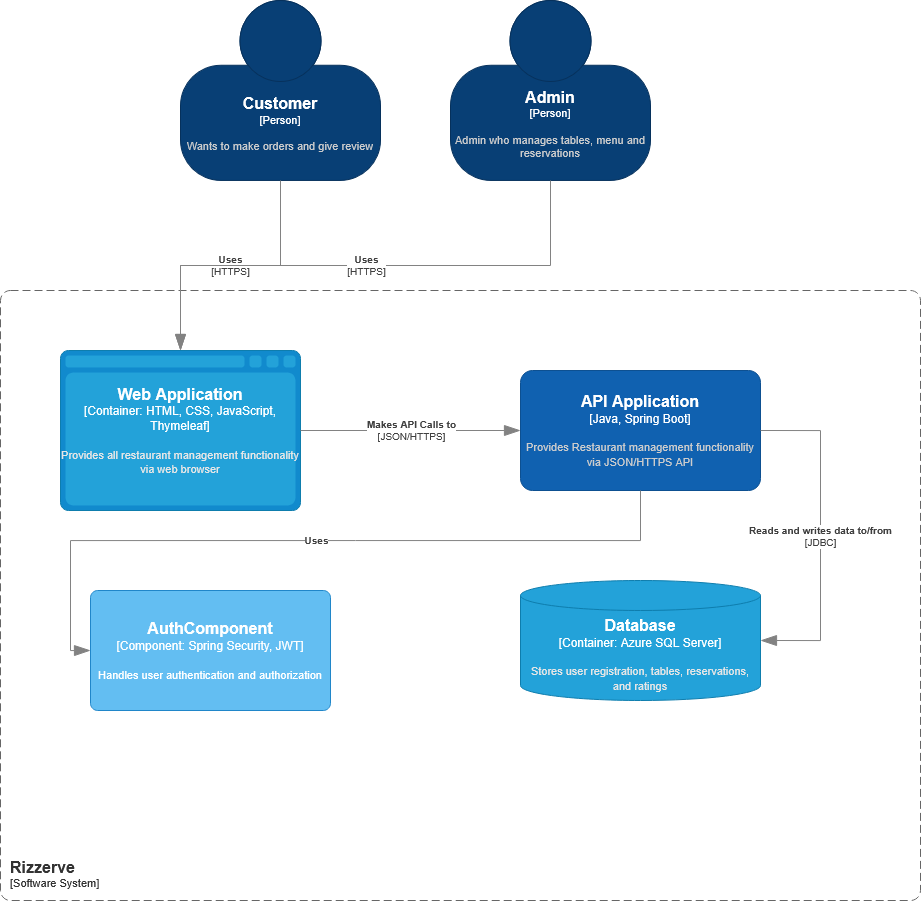

The diagram above was exported from draw.io. Its source (the exported page's mxGraphModel, read from the mxfile embedded in the PNG):
<mxGraphModel dx="1202" dy="971" grid="1" gridSize="10" guides="1" tooltips="1" connect="1" arrows="1" fold="1" page="0" pageScale="1" pageWidth="850" pageHeight="1100" math="0" shadow="0">
  <root>
    <mxCell id="0" />
    <mxCell id="1" parent="0" />
    <object placeholders="1" c4Name="Customer" c4Type="Person" c4Description="Wants to make orders and give review" label="&lt;font style=&quot;font-size: 16px&quot;&gt;&lt;b&gt;%c4Name%&lt;/b&gt;&lt;/font&gt;&lt;div&gt;[%c4Type%]&lt;/div&gt;&lt;br&gt;&lt;div&gt;&lt;font style=&quot;font-size: 11px&quot;&gt;&lt;font color=&quot;#cccccc&quot;&gt;%c4Description%&lt;/font&gt;&lt;/div&gt;" id="V42G9hkGZKfCpoHxZfFN-1">
      <mxCell style="html=1;fontSize=11;dashed=0;whiteSpace=wrap;fillColor=#083F75;strokeColor=#06315C;fontColor=#ffffff;shape=mxgraph.c4.person2;align=center;metaEdit=1;points=[[0.5,0,0],[1,0.5,0],[1,0.75,0],[0.75,1,0],[0.5,1,0],[0.25,1,0],[0,0.75,0],[0,0.5,0]];resizable=0;" parent="1" vertex="1">
        <mxGeometry x="330" y="380" width="200" height="180" as="geometry" />
      </mxCell>
    </object>
    <object placeholders="1" c4Name="Admin" c4Type="Person" c4Description="Admin who manages tables, menu and reservations" label="&lt;font style=&quot;font-size: 16px&quot;&gt;&lt;b&gt;%c4Name%&lt;/b&gt;&lt;/font&gt;&lt;div&gt;[%c4Type%]&lt;/div&gt;&lt;br&gt;&lt;div&gt;&lt;font style=&quot;font-size: 11px&quot;&gt;&lt;font color=&quot;#cccccc&quot;&gt;%c4Description%&lt;/font&gt;&lt;/div&gt;" id="V42G9hkGZKfCpoHxZfFN-2">
      <mxCell style="html=1;fontSize=11;dashed=0;whiteSpace=wrap;fillColor=#083F75;strokeColor=#06315C;fontColor=#ffffff;shape=mxgraph.c4.person2;align=center;metaEdit=1;points=[[0.5,0,0],[1,0.5,0],[1,0.75,0],[0.75,1,0],[0.5,1,0],[0.25,1,0],[0,0.75,0],[0,0.5,0]];resizable=0;" parent="1" vertex="1">
        <mxGeometry x="600" y="380" width="200" height="180" as="geometry" />
      </mxCell>
    </object>
    <object placeholders="1" c4Name="Rizzerve " c4Type="SystemScopeBoundary" c4Application="Software System" label="&lt;font style=&quot;font-size: 16px&quot;&gt;&lt;b&gt;&lt;div style=&quot;text-align: left&quot;&gt;%c4Name%&lt;/div&gt;&lt;/b&gt;&lt;/font&gt;&lt;div style=&quot;text-align: left&quot;&gt;[%c4Application%]&lt;/div&gt;" id="V42G9hkGZKfCpoHxZfFN-3">
      <mxCell style="rounded=1;fontSize=11;whiteSpace=wrap;html=1;dashed=1;arcSize=20;fillColor=none;strokeColor=#666666;fontColor=#333333;labelBackgroundColor=none;align=left;verticalAlign=bottom;labelBorderColor=none;spacingTop=0;spacing=10;dashPattern=8 4;metaEdit=1;rotatable=0;perimeter=rectanglePerimeter;noLabel=0;labelPadding=0;allowArrows=0;connectable=0;expand=0;recursiveResize=0;editable=1;pointerEvents=0;absoluteArcSize=1;points=[[0.25,0,0],[0.5,0,0],[0.75,0,0],[1,0.25,0],[1,0.5,0],[1,0.75,0],[0.75,1,0],[0.5,1,0],[0.25,1,0],[0,0.75,0],[0,0.5,0],[0,0.25,0]];" parent="1" vertex="1">
        <mxGeometry x="150" y="670" width="920" height="610" as="geometry" />
      </mxCell>
    </object>
    <object placeholders="1" c4Name="API Application" c4Type="Java, Spring Boot" c4Description="Provides Restaurant management functionality via JSON/HTTPS API" label="&lt;font style=&quot;font-size: 16px&quot;&gt;&lt;b&gt;%c4Name%&lt;/b&gt;&lt;/font&gt;&lt;div&gt;[%c4Type%]&lt;/div&gt;&lt;br&gt;&lt;div&gt;&lt;font style=&quot;font-size: 11px&quot;&gt;&lt;font color=&quot;#cccccc&quot;&gt;%c4Description%&lt;/font&gt;&lt;/div&gt;" id="V42G9hkGZKfCpoHxZfFN-6">
      <mxCell style="rounded=1;whiteSpace=wrap;html=1;labelBackgroundColor=none;fillColor=#1061B0;fontColor=#ffffff;align=center;arcSize=10;strokeColor=#0D5091;metaEdit=1;resizable=0;points=[[0.25,0,0],[0.5,0,0],[0.75,0,0],[1,0.25,0],[1,0.5,0],[1,0.75,0],[0.75,1,0],[0.5,1,0],[0.25,1,0],[0,0.75,0],[0,0.5,0],[0,0.25,0]];" parent="1" vertex="1">
        <mxGeometry x="670" y="750" width="240" height="120" as="geometry" />
      </mxCell>
    </object>
    <object placeholders="1" c4Name="Web Application" c4Type="Container" c4Technology="HTML, CSS, JavaScript, Thymeleaf" c4Description="Provides all restaurant management functionality via web browser" label="&lt;font style=&quot;font-size: 16px&quot;&gt;&lt;b&gt;%c4Name%&lt;/b&gt;&lt;/font&gt;&lt;div&gt;[%c4Type%:&amp;nbsp;%c4Technology%]&lt;/div&gt;&lt;br&gt;&lt;div&gt;&lt;font style=&quot;font-size: 11px&quot;&gt;&lt;font color=&quot;#E6E6E6&quot;&gt;%c4Description%&lt;/font&gt;&lt;/div&gt;" id="V42G9hkGZKfCpoHxZfFN-7">
      <mxCell style="shape=mxgraph.c4.webBrowserContainer2;whiteSpace=wrap;html=1;boundedLbl=1;rounded=0;labelBackgroundColor=none;strokeColor=#118ACD;fillColor=#23A2D9;strokeColor=#118ACD;strokeColor2=#0E7DAD;fontSize=12;fontColor=#ffffff;align=center;metaEdit=1;points=[[0.5,0,0],[1,0.25,0],[1,0.5,0],[1,0.75,0],[0.5,1,0],[0,0.75,0],[0,0.5,0],[0,0.25,0]];resizable=0;" parent="1" vertex="1">
        <mxGeometry x="210" y="730" width="240" height="160" as="geometry" />
      </mxCell>
    </object>
    <object placeholders="1" c4Name="Database" c4Type="Container" c4Technology="Azure SQL Server" c4Description="Stores user registration, tables, reservations, and ratings" label="&lt;font style=&quot;font-size: 16px&quot;&gt;&lt;b&gt;%c4Name%&lt;/b&gt;&lt;/font&gt;&lt;div&gt;[%c4Type%:&amp;nbsp;%c4Technology%]&lt;/div&gt;&lt;br&gt;&lt;div&gt;&lt;font style=&quot;font-size: 11px&quot;&gt;&lt;font color=&quot;#E6E6E6&quot;&gt;%c4Description%&lt;/font&gt;&lt;/div&gt;" id="V42G9hkGZKfCpoHxZfFN-8">
      <mxCell style="shape=cylinder3;size=15;whiteSpace=wrap;html=1;boundedLbl=1;rounded=0;labelBackgroundColor=none;fillColor=#23A2D9;fontSize=12;fontColor=#ffffff;align=center;strokeColor=#0E7DAD;metaEdit=1;points=[[0.5,0,0],[1,0.25,0],[1,0.5,0],[1,0.75,0],[0.5,1,0],[0,0.75,0],[0,0.5,0],[0,0.25,0]];resizable=0;" parent="1" vertex="1">
        <mxGeometry x="670" y="960" width="240" height="120" as="geometry" />
      </mxCell>
    </object>
    <object placeholders="1" c4Name="AuthComponent" c4Type="Component" c4Technology="Spring Security, JWT" c4Description="Handles user authentication and authorization" label="&lt;font style=&quot;font-size: 16px&quot;&gt;&lt;b&gt;%c4Name%&lt;/b&gt;&lt;/font&gt;&lt;div&gt;[%c4Type%: %c4Technology%]&lt;/div&gt;&lt;br&gt;&lt;div&gt;&lt;font style=&quot;font-size: 11px&quot;&gt;%c4Description%&lt;/font&gt;&lt;/div&gt;" id="V42G9hkGZKfCpoHxZfFN-9">
      <mxCell style="rounded=1;whiteSpace=wrap;html=1;labelBackgroundColor=none;fillColor=#63BEF2;fontColor=#ffffff;align=center;arcSize=6;strokeColor=#2086C9;metaEdit=1;resizable=0;points=[[0.25,0,0],[0.5,0,0],[0.75,0,0],[1,0.25,0],[1,0.5,0],[1,0.75,0],[0.75,1,0],[0.5,1,0],[0.25,1,0],[0,0.75,0],[0,0.5,0],[0,0.25,0]];" parent="1" vertex="1">
        <mxGeometry x="240" y="970" width="240" height="120" as="geometry" />
      </mxCell>
    </object>
    <object placeholders="1" c4Type="Relationship" c4Technology="HTTPS" c4Description="Uses" label="&lt;div style=&quot;text-align: left&quot;&gt;&lt;div style=&quot;text-align: center&quot;&gt;&lt;b&gt;%c4Description%&lt;/b&gt;&lt;/div&gt;&lt;div style=&quot;text-align: center&quot;&gt;[%c4Technology%]&lt;/div&gt;&lt;/div&gt;" id="V42G9hkGZKfCpoHxZfFN-10">
      <mxCell style="endArrow=blockThin;html=1;fontSize=10;fontColor=#404040;strokeWidth=1;endFill=1;strokeColor=#828282;elbow=vertical;metaEdit=1;endSize=14;startSize=14;jumpStyle=arc;jumpSize=16;rounded=0;edgeStyle=orthogonalEdgeStyle;exitX=0.5;exitY=1;exitDx=0;exitDy=0;exitPerimeter=0;entryX=0.5;entryY=0;entryDx=0;entryDy=0;entryPerimeter=0;" parent="1" source="V42G9hkGZKfCpoHxZfFN-1" target="V42G9hkGZKfCpoHxZfFN-7" edge="1">
        <mxGeometry width="240" relative="1" as="geometry">
          <mxPoint x="410" y="620" as="sourcePoint" />
          <mxPoint x="600" y="780" as="targetPoint" />
        </mxGeometry>
      </mxCell>
    </object>
    <object placeholders="1" c4Type="Relationship" c4Technology="HTTPS" c4Description="Uses" label="&lt;div style=&quot;text-align: left&quot;&gt;&lt;div style=&quot;text-align: center&quot;&gt;&lt;b&gt;%c4Description%&lt;/b&gt;&lt;/div&gt;&lt;div style=&quot;text-align: center&quot;&gt;[%c4Technology%]&lt;/div&gt;&lt;/div&gt;" id="V42G9hkGZKfCpoHxZfFN-12">
      <mxCell style="endArrow=blockThin;html=1;fontSize=10;fontColor=#404040;strokeWidth=1;endFill=1;strokeColor=#828282;elbow=vertical;metaEdit=1;endSize=14;startSize=14;jumpStyle=arc;jumpSize=16;rounded=0;edgeStyle=orthogonalEdgeStyle;exitX=0.5;exitY=1;exitDx=0;exitDy=0;exitPerimeter=0;entryX=0.5;entryY=0;entryDx=0;entryDy=0;entryPerimeter=0;" parent="1" source="V42G9hkGZKfCpoHxZfFN-2" target="V42G9hkGZKfCpoHxZfFN-7" edge="1">
        <mxGeometry width="240" relative="1" as="geometry">
          <mxPoint x="440" y="570" as="sourcePoint" />
          <mxPoint x="210" y="730" as="targetPoint" />
        </mxGeometry>
      </mxCell>
    </object>
    <object placeholders="1" c4Type="Relationship" c4Technology="JSON/HTTPS" c4Description="Makes API Calls to" label="&lt;div style=&quot;text-align: left&quot;&gt;&lt;div style=&quot;text-align: center&quot;&gt;&lt;b&gt;%c4Description%&lt;/b&gt;&lt;/div&gt;&lt;div style=&quot;text-align: center&quot;&gt;[%c4Technology%]&lt;/div&gt;&lt;/div&gt;" id="V42G9hkGZKfCpoHxZfFN-13">
      <mxCell style="endArrow=blockThin;html=1;fontSize=10;fontColor=#404040;strokeWidth=1;endFill=1;strokeColor=#828282;elbow=vertical;metaEdit=1;endSize=14;startSize=14;jumpStyle=arc;jumpSize=16;rounded=0;edgeStyle=orthogonalEdgeStyle;exitX=1;exitY=0.5;exitDx=0;exitDy=0;exitPerimeter=0;entryX=0;entryY=0.5;entryDx=0;entryDy=0;entryPerimeter=0;" parent="1" source="V42G9hkGZKfCpoHxZfFN-7" target="V42G9hkGZKfCpoHxZfFN-6" edge="1">
        <mxGeometry width="240" relative="1" as="geometry">
          <mxPoint x="350" y="910" as="sourcePoint" />
          <mxPoint x="590" y="910" as="targetPoint" />
          <mxPoint as="offset" />
        </mxGeometry>
      </mxCell>
    </object>
    <object placeholders="1" c4Type="Relationship" c4Description="Uses" label="&lt;div style=&quot;text-align: left&quot;&gt;&lt;div style=&quot;text-align: center&quot;&gt;&lt;b&gt;%c4Description%&lt;/b&gt;&lt;/div&gt;" id="V42G9hkGZKfCpoHxZfFN-17">
      <mxCell style="endArrow=blockThin;html=1;fontSize=10;fontColor=#404040;strokeWidth=1;endFill=1;strokeColor=#828282;elbow=vertical;metaEdit=1;endSize=14;startSize=14;jumpStyle=arc;jumpSize=16;rounded=0;edgeStyle=orthogonalEdgeStyle;entryX=0;entryY=0.5;entryDx=0;entryDy=0;entryPerimeter=0;exitX=0.5;exitY=1;exitDx=0;exitDy=0;exitPerimeter=0;" parent="1" source="V42G9hkGZKfCpoHxZfFN-6" target="V42G9hkGZKfCpoHxZfFN-9" edge="1">
        <mxGeometry width="240" relative="1" as="geometry">
          <mxPoint x="330" y="1039.5" as="sourcePoint" />
          <mxPoint x="570" y="1039.5" as="targetPoint" />
          <Array as="points">
            <mxPoint x="790" y="920" />
            <mxPoint x="220" y="920" />
            <mxPoint x="220" y="1030" />
          </Array>
        </mxGeometry>
      </mxCell>
    </object>
    <object placeholders="1" c4Type="Relationship" c4Technology="JDBC" c4Description="Reads and writes data to/from" label="&lt;div style=&quot;text-align: left&quot;&gt;&lt;div style=&quot;text-align: center&quot;&gt;&lt;b&gt;%c4Description%&lt;/b&gt;&lt;/div&gt;&lt;div style=&quot;text-align: center&quot;&gt;[%c4Technology%]&lt;/div&gt;&lt;/div&gt;" id="V42G9hkGZKfCpoHxZfFN-19">
      <mxCell style="endArrow=blockThin;html=1;fontSize=10;fontColor=#404040;strokeWidth=1;endFill=1;strokeColor=#828282;elbow=vertical;metaEdit=1;endSize=14;startSize=14;jumpStyle=arc;jumpSize=16;rounded=0;edgeStyle=orthogonalEdgeStyle;entryX=1;entryY=0.5;entryDx=0;entryDy=0;entryPerimeter=0;exitX=1;exitY=0.5;exitDx=0;exitDy=0;exitPerimeter=0;" parent="1" source="V42G9hkGZKfCpoHxZfFN-6" target="V42G9hkGZKfCpoHxZfFN-8" edge="1">
        <mxGeometry width="240" relative="1" as="geometry">
          <mxPoint x="820" y="920" as="sourcePoint" />
          <mxPoint x="1060" y="920" as="targetPoint" />
          <Array as="points">
            <mxPoint x="970" y="810" />
            <mxPoint x="970" y="1020" />
          </Array>
        </mxGeometry>
      </mxCell>
    </object>
  </root>
</mxGraphModel>